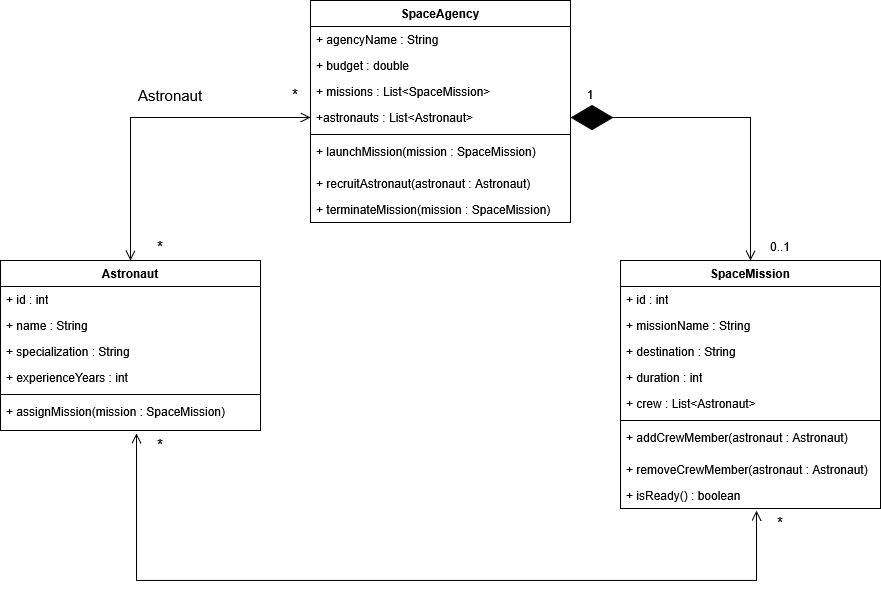

The diagram above was exported from draw.io. Its source (the exported page's mxGraphModel, read from the mxfile embedded in the PNG):
<mxGraphModel dx="2276" dy="751" grid="1" gridSize="10" guides="1" tooltips="1" connect="1" arrows="1" fold="1" page="1" pageScale="1" pageWidth="850" pageHeight="1100" math="0" shadow="0">
  <root>
    <mxCell id="0" />
    <mxCell id="1" parent="0" />
    <mxCell id="IyCD1hO6dRfGUsuqxrvv-1" parent="1" style="swimlane;fontStyle=1;align=center;verticalAlign=top;childLayout=stackLayout;horizontal=1;startSize=26;horizontalStack=0;resizeParent=1;resizeParentMax=0;resizeLast=0;collapsible=1;marginBottom=0;whiteSpace=wrap;html=1;" value="SpaceAgency" vertex="1">
      <mxGeometry height="222" width="260" x="250" y="140" as="geometry" />
    </mxCell>
    <mxCell id="IyCD1hO6dRfGUsuqxrvv-2" parent="IyCD1hO6dRfGUsuqxrvv-1" style="text;strokeColor=none;fillColor=none;align=left;verticalAlign=top;spacingLeft=4;spacingRight=4;overflow=hidden;rotatable=0;points=[[0,0.5],[1,0.5]];portConstraint=eastwest;whiteSpace=wrap;html=1;" value="+ agencyName : String" vertex="1">
      <mxGeometry height="26" width="260" y="26" as="geometry" />
    </mxCell>
    <mxCell id="IyCD1hO6dRfGUsuqxrvv-5" parent="IyCD1hO6dRfGUsuqxrvv-1" style="text;strokeColor=none;fillColor=none;align=left;verticalAlign=top;spacingLeft=4;spacingRight=4;overflow=hidden;rotatable=0;points=[[0,0.5],[1,0.5]];portConstraint=eastwest;whiteSpace=wrap;html=1;" value="+ budget : double" vertex="1">
      <mxGeometry height="26" width="260" y="52" as="geometry" />
    </mxCell>
    <mxCell id="5s8q4_d6lwy0E0og0sm--1" parent="IyCD1hO6dRfGUsuqxrvv-1" style="text;strokeColor=none;fillColor=none;align=left;verticalAlign=top;spacingLeft=4;spacingRight=4;overflow=hidden;rotatable=0;points=[[0,0.5],[1,0.5]];portConstraint=eastwest;whiteSpace=wrap;html=1;" value="+ missions : List&amp;lt;SpaceMission&amp;gt;" vertex="1">
      <mxGeometry height="26" width="260" y="78" as="geometry" />
    </mxCell>
    <mxCell id="IyCD1hO6dRfGUsuqxrvv-6" parent="IyCD1hO6dRfGUsuqxrvv-1" style="text;strokeColor=none;fillColor=none;align=left;verticalAlign=top;spacingLeft=4;spacingRight=4;overflow=hidden;rotatable=0;points=[[0,0.5],[1,0.5]];portConstraint=eastwest;whiteSpace=wrap;html=1;" value="+astronauts : List&amp;lt;Astronaut&amp;gt;" vertex="1">
      <mxGeometry height="26" width="260" y="104" as="geometry" />
    </mxCell>
    <mxCell id="IyCD1hO6dRfGUsuqxrvv-3" parent="IyCD1hO6dRfGUsuqxrvv-1" style="line;strokeWidth=1;fillColor=none;align=left;verticalAlign=middle;spacingTop=-1;spacingLeft=3;spacingRight=3;rotatable=0;labelPosition=right;points=[];portConstraint=eastwest;strokeColor=inherit;" value="" vertex="1">
      <mxGeometry height="8" width="260" y="130" as="geometry" />
    </mxCell>
    <mxCell id="IyCD1hO6dRfGUsuqxrvv-4" parent="IyCD1hO6dRfGUsuqxrvv-1" style="text;strokeColor=none;fillColor=none;align=left;verticalAlign=top;spacingLeft=4;spacingRight=4;overflow=hidden;rotatable=0;points=[[0,0.5],[1,0.5]];portConstraint=eastwest;whiteSpace=wrap;html=1;" value="+ launchMission(mission : SpaceMission)" vertex="1">
      <mxGeometry height="32" width="260" y="138" as="geometry" />
    </mxCell>
    <mxCell id="IyCD1hO6dRfGUsuqxrvv-8" parent="IyCD1hO6dRfGUsuqxrvv-1" style="text;strokeColor=none;fillColor=none;align=left;verticalAlign=top;spacingLeft=4;spacingRight=4;overflow=hidden;rotatable=0;points=[[0,0.5],[1,0.5]];portConstraint=eastwest;whiteSpace=wrap;html=1;" value="+ recruitAstronaut(astronaut : Astronaut)" vertex="1">
      <mxGeometry height="26" width="260" y="170" as="geometry" />
    </mxCell>
    <mxCell id="IyCD1hO6dRfGUsuqxrvv-7" parent="IyCD1hO6dRfGUsuqxrvv-1" style="text;strokeColor=none;fillColor=none;align=left;verticalAlign=top;spacingLeft=4;spacingRight=4;overflow=hidden;rotatable=0;points=[[0,0.5],[1,0.5]];portConstraint=eastwest;whiteSpace=wrap;html=1;" value="+ terminateMission(mission : SpaceMission)" vertex="1">
      <mxGeometry height="26" width="260" y="196" as="geometry" />
    </mxCell>
    <mxCell id="5s8q4_d6lwy0E0og0sm--21" edge="1" parent="1" source="5s8q4_d6lwy0E0og0sm--2" style="edgeStyle=orthogonalEdgeStyle;rounded=0;orthogonalLoop=1;jettySize=auto;html=1;entryX=0;entryY=0.5;entryDx=0;entryDy=0;fontSize=12;endArrow=open;endFill=0;startArrow=open;startFill=0;startSize=8;endSize=8;" target="IyCD1hO6dRfGUsuqxrvv-6">
      <mxGeometry relative="1" as="geometry" />
    </mxCell>
    <mxCell id="5s8q4_d6lwy0E0og0sm--2" parent="1" style="swimlane;fontStyle=1;align=center;verticalAlign=top;childLayout=stackLayout;horizontal=1;startSize=26;horizontalStack=0;resizeParent=1;resizeParentMax=0;resizeLast=0;collapsible=1;marginBottom=0;whiteSpace=wrap;html=1;" value="Astronaut" vertex="1">
      <mxGeometry height="170" width="260" x="-60" y="400" as="geometry" />
    </mxCell>
    <mxCell id="5s8q4_d6lwy0E0og0sm--3" parent="5s8q4_d6lwy0E0og0sm--2" style="text;strokeColor=none;fillColor=none;align=left;verticalAlign=top;spacingLeft=4;spacingRight=4;overflow=hidden;rotatable=0;points=[[0,0.5],[1,0.5]];portConstraint=eastwest;whiteSpace=wrap;html=1;" value="+ id : int" vertex="1">
      <mxGeometry height="26" width="260" y="26" as="geometry" />
    </mxCell>
    <mxCell id="5s8q4_d6lwy0E0og0sm--4" parent="5s8q4_d6lwy0E0og0sm--2" style="text;strokeColor=none;fillColor=none;align=left;verticalAlign=top;spacingLeft=4;spacingRight=4;overflow=hidden;rotatable=0;points=[[0,0.5],[1,0.5]];portConstraint=eastwest;whiteSpace=wrap;html=1;" value="+ name : String" vertex="1">
      <mxGeometry height="26" width="260" y="52" as="geometry" />
    </mxCell>
    <mxCell id="5s8q4_d6lwy0E0og0sm--5" parent="5s8q4_d6lwy0E0og0sm--2" style="text;strokeColor=none;fillColor=none;align=left;verticalAlign=top;spacingLeft=4;spacingRight=4;overflow=hidden;rotatable=0;points=[[0,0.5],[1,0.5]];portConstraint=eastwest;whiteSpace=wrap;html=1;" value="+ specialization : String" vertex="1">
      <mxGeometry height="26" width="260" y="78" as="geometry" />
    </mxCell>
    <mxCell id="5s8q4_d6lwy0E0og0sm--6" parent="5s8q4_d6lwy0E0og0sm--2" style="text;strokeColor=none;fillColor=none;align=left;verticalAlign=top;spacingLeft=4;spacingRight=4;overflow=hidden;rotatable=0;points=[[0,0.5],[1,0.5]];portConstraint=eastwest;whiteSpace=wrap;html=1;" value="+ experienceYears : int" vertex="1">
      <mxGeometry height="26" width="260" y="104" as="geometry" />
    </mxCell>
    <mxCell id="5s8q4_d6lwy0E0og0sm--7" parent="5s8q4_d6lwy0E0og0sm--2" style="line;strokeWidth=1;fillColor=none;align=left;verticalAlign=middle;spacingTop=-1;spacingLeft=3;spacingRight=3;rotatable=0;labelPosition=right;points=[];portConstraint=eastwest;strokeColor=inherit;" value="" vertex="1">
      <mxGeometry height="8" width="260" y="130" as="geometry" />
    </mxCell>
    <mxCell id="5s8q4_d6lwy0E0og0sm--8" parent="5s8q4_d6lwy0E0og0sm--2" style="text;strokeColor=none;fillColor=none;align=left;verticalAlign=top;spacingLeft=4;spacingRight=4;overflow=hidden;rotatable=0;points=[[0,0.5],[1,0.5]];portConstraint=eastwest;whiteSpace=wrap;html=1;" value="+ assignMission(mission : SpaceMission)" vertex="1">
      <mxGeometry height="32" width="260" y="138" as="geometry" />
    </mxCell>
    <mxCell id="5s8q4_d6lwy0E0og0sm--11" parent="1" style="swimlane;fontStyle=1;align=center;verticalAlign=top;childLayout=stackLayout;horizontal=1;startSize=26;horizontalStack=0;resizeParent=1;resizeParentMax=0;resizeLast=0;collapsible=1;marginBottom=0;whiteSpace=wrap;html=1;" value="SpaceMission" vertex="1">
      <mxGeometry height="248" width="260" x="560" y="400" as="geometry" />
    </mxCell>
    <mxCell id="5s8q4_d6lwy0E0og0sm--12" parent="5s8q4_d6lwy0E0og0sm--11" style="text;strokeColor=none;fillColor=none;align=left;verticalAlign=top;spacingLeft=4;spacingRight=4;overflow=hidden;rotatable=0;points=[[0,0.5],[1,0.5]];portConstraint=eastwest;whiteSpace=wrap;html=1;" value="+ id : int" vertex="1">
      <mxGeometry height="26" width="260" y="26" as="geometry" />
    </mxCell>
    <mxCell id="5s8q4_d6lwy0E0og0sm--13" parent="5s8q4_d6lwy0E0og0sm--11" style="text;strokeColor=none;fillColor=none;align=left;verticalAlign=top;spacingLeft=4;spacingRight=4;overflow=hidden;rotatable=0;points=[[0,0.5],[1,0.5]];portConstraint=eastwest;whiteSpace=wrap;html=1;" value="+ missionName : String" vertex="1">
      <mxGeometry height="26" width="260" y="52" as="geometry" />
    </mxCell>
    <mxCell id="5s8q4_d6lwy0E0og0sm--14" parent="5s8q4_d6lwy0E0og0sm--11" style="text;strokeColor=none;fillColor=none;align=left;verticalAlign=top;spacingLeft=4;spacingRight=4;overflow=hidden;rotatable=0;points=[[0,0.5],[1,0.5]];portConstraint=eastwest;whiteSpace=wrap;html=1;" value="+ destination : String" vertex="1">
      <mxGeometry height="26" width="260" y="78" as="geometry" />
    </mxCell>
    <mxCell id="5s8q4_d6lwy0E0og0sm--20" parent="5s8q4_d6lwy0E0og0sm--11" style="text;strokeColor=none;fillColor=none;align=left;verticalAlign=top;spacingLeft=4;spacingRight=4;overflow=hidden;rotatable=0;points=[[0,0.5],[1,0.5]];portConstraint=eastwest;whiteSpace=wrap;html=1;" value="+ duration : int" vertex="1">
      <mxGeometry height="26" width="260" y="104" as="geometry" />
    </mxCell>
    <mxCell id="5s8q4_d6lwy0E0og0sm--15" parent="5s8q4_d6lwy0E0og0sm--11" style="text;strokeColor=none;fillColor=none;align=left;verticalAlign=top;spacingLeft=4;spacingRight=4;overflow=hidden;rotatable=0;points=[[0,0.5],[1,0.5]];portConstraint=eastwest;whiteSpace=wrap;html=1;" value="+ crew : List&amp;lt;Astronaut&amp;gt;" vertex="1">
      <mxGeometry height="26" width="260" y="130" as="geometry" />
    </mxCell>
    <mxCell id="5s8q4_d6lwy0E0og0sm--16" parent="5s8q4_d6lwy0E0og0sm--11" style="line;strokeWidth=1;fillColor=none;align=left;verticalAlign=middle;spacingTop=-1;spacingLeft=3;spacingRight=3;rotatable=0;labelPosition=right;points=[];portConstraint=eastwest;strokeColor=inherit;" value="" vertex="1">
      <mxGeometry height="8" width="260" y="156" as="geometry" />
    </mxCell>
    <mxCell id="5s8q4_d6lwy0E0og0sm--17" parent="5s8q4_d6lwy0E0og0sm--11" style="text;strokeColor=none;fillColor=none;align=left;verticalAlign=top;spacingLeft=4;spacingRight=4;overflow=hidden;rotatable=0;points=[[0,0.5],[1,0.5]];portConstraint=eastwest;whiteSpace=wrap;html=1;" value="+ addCrewMember(astronaut : Astronaut)" vertex="1">
      <mxGeometry height="32" width="260" y="164" as="geometry" />
    </mxCell>
    <mxCell id="5s8q4_d6lwy0E0og0sm--18" parent="5s8q4_d6lwy0E0og0sm--11" style="text;strokeColor=none;fillColor=none;align=left;verticalAlign=top;spacingLeft=4;spacingRight=4;overflow=hidden;rotatable=0;points=[[0,0.5],[1,0.5]];portConstraint=eastwest;whiteSpace=wrap;html=1;" value="+ removeCrewMember(astronaut : Astronaut)" vertex="1">
      <mxGeometry height="26" width="260" y="196" as="geometry" />
    </mxCell>
    <mxCell id="5s8q4_d6lwy0E0og0sm--19" parent="5s8q4_d6lwy0E0og0sm--11" style="text;strokeColor=none;fillColor=none;align=left;verticalAlign=top;spacingLeft=4;spacingRight=4;overflow=hidden;rotatable=0;points=[[0,0.5],[1,0.5]];portConstraint=eastwest;whiteSpace=wrap;html=1;" value="+ isReady() : boolean" vertex="1">
      <mxGeometry height="26" width="260" y="222" as="geometry" />
    </mxCell>
    <mxCell id="5s8q4_d6lwy0E0og0sm--22" parent="1" style="text;html=1;whiteSpace=wrap;strokeColor=none;fillColor=none;align=center;verticalAlign=middle;rounded=0;" value="&lt;font style=&quot;font-size: 15px;&quot;&gt;Astronaut&lt;/font&gt;" vertex="1">
      <mxGeometry height="30" width="80" x="70" y="220" as="geometry" />
    </mxCell>
    <mxCell id="5s8q4_d6lwy0E0og0sm--23" parent="1" style="text;html=1;whiteSpace=wrap;strokeColor=none;fillColor=none;align=center;verticalAlign=middle;rounded=0;" value="&lt;font style=&quot;font-size: 15px;&quot;&gt;*&lt;/font&gt;" vertex="1">
      <mxGeometry height="28" width="40" x="80" y="372" as="geometry" />
    </mxCell>
    <mxCell id="5s8q4_d6lwy0E0og0sm--24" parent="1" style="text;html=1;whiteSpace=wrap;strokeColor=none;fillColor=none;align=center;verticalAlign=middle;rounded=0;" value="&lt;font style=&quot;font-size: 15px;&quot;&gt;*&lt;/font&gt;" vertex="1">
      <mxGeometry height="28" width="30" x="85" y="570" as="geometry" />
    </mxCell>
    <mxCell id="5s8q4_d6lwy0E0og0sm--25" parent="1" style="text;html=1;whiteSpace=wrap;strokeColor=none;fillColor=none;align=center;verticalAlign=middle;rounded=0;" value="&lt;font style=&quot;font-size: 15px;&quot;&gt;*&lt;/font&gt;" vertex="1">
      <mxGeometry height="28" width="30" x="220" y="220" as="geometry" />
    </mxCell>
    <mxCell id="5s8q4_d6lwy0E0og0sm--26" edge="1" parent="1" source="IyCD1hO6dRfGUsuqxrvv-6" style="edgeStyle=orthogonalEdgeStyle;rounded=0;orthogonalLoop=1;jettySize=auto;html=1;entryX=0.5;entryY=0;entryDx=0;entryDy=0;fontSize=12;endArrow=open;endFill=0;startArrow=diamondThin;startFill=1;startSize=40;endSize=8;exitX=1;exitY=0.5;exitDx=0;exitDy=0;" target="5s8q4_d6lwy0E0og0sm--11">
      <mxGeometry relative="1" as="geometry">
        <mxPoint x="140" y="463" as="sourcePoint" />
        <mxPoint x="320" y="320" as="targetPoint" />
      </mxGeometry>
    </mxCell>
    <mxCell id="5s8q4_d6lwy0E0og0sm--27" parent="1" style="text;html=1;whiteSpace=wrap;strokeColor=none;fillColor=none;align=center;verticalAlign=middle;rounded=0;" value="1" vertex="1">
      <mxGeometry height="28" width="40" x="510" y="220" as="geometry" />
    </mxCell>
    <mxCell id="5s8q4_d6lwy0E0og0sm--28" parent="1" style="text;html=1;whiteSpace=wrap;strokeColor=none;fillColor=none;align=center;verticalAlign=middle;rounded=0;" value="0..1" vertex="1">
      <mxGeometry height="28" width="40" x="700" y="372" as="geometry" />
    </mxCell>
    <mxCell id="5s8q4_d6lwy0E0og0sm--29" edge="1" parent="1" source="5s8q4_d6lwy0E0og0sm--8" style="edgeStyle=orthogonalEdgeStyle;rounded=0;orthogonalLoop=1;jettySize=auto;html=1;fontSize=12;endArrow=open;endFill=0;startArrow=open;startFill=0;startSize=8;endSize=8;entryX=0.523;entryY=1.086;entryDx=0;entryDy=0;entryPerimeter=0;exitX=0.523;exitY=1.089;exitDx=0;exitDy=0;exitPerimeter=0;" target="5s8q4_d6lwy0E0og0sm--19">
      <mxGeometry relative="1" as="geometry">
        <Array as="points">
          <mxPoint x="76" y="720" />
          <mxPoint x="696" y="720" />
        </Array>
        <mxPoint x="120" y="620" as="sourcePoint" />
        <mxPoint x="510" y="720" as="targetPoint" />
      </mxGeometry>
    </mxCell>
    <mxCell id="5s8q4_d6lwy0E0og0sm--30" parent="1" style="text;html=1;whiteSpace=wrap;strokeColor=none;fillColor=none;align=center;verticalAlign=middle;rounded=0;" value="&lt;font style=&quot;font-size: 15px;&quot;&gt;*&lt;/font&gt;" vertex="1">
      <mxGeometry height="28" width="30" x="705" y="648" as="geometry" />
    </mxCell>
  </root>
</mxGraphModel>